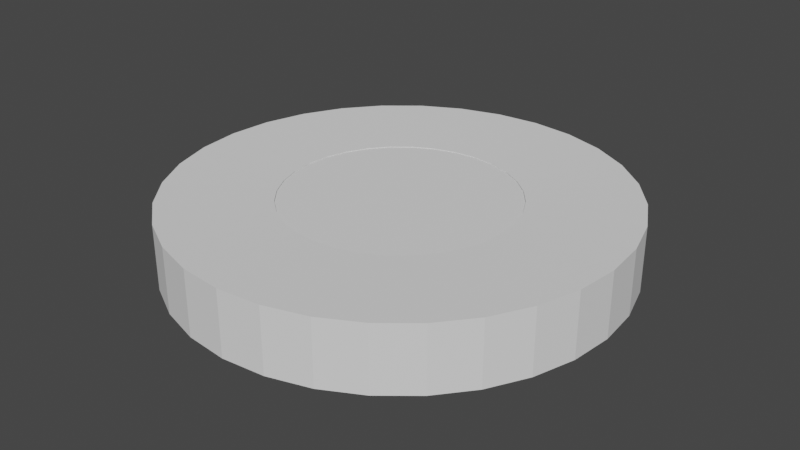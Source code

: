 # Source: TargetStyle2.blend  (saved by Blender 3.1.7; exported with 4.5.12 LTS)
import bpy
from mathutils import Matrix  # noqa: F401  (used for matrix-valued properties, if any)

bpy.ops.wm.read_factory_settings(use_empty=True)
scene = bpy.context.scene
scene.name = 'Scene'

# ---- collections
col_collection = bpy.data.collections.new('Collection'); scene.collection.children.link(col_collection)

# ---- world
world_world = bpy.data.worlds.new('World'); scene.world = world_world
world_world.use_nodes = True; world_world.node_tree.nodes.clear()
_N = world_world.node_tree.nodes; _L = world_world.node_tree.links
n0 = _N.new('ShaderNodeOutputWorld'); n0.name = 'World Output'; n0.location = (300, 300)
n1 = _N.new('ShaderNodeBackground'); n1.name = 'Background'; n1.location = (10, 300)
n1.inputs[0].default_value = (0.05088, 0.05088, 0.05088, 1.0)
_L.new(n1.outputs[0], n0.inputs[0])
n0.is_active_output = True
world_world.color = (0.05088, 0.05088, 0.05088)
world_world.use_sun_shadow = False
world_world.sun_shadow_jitter_overblur = 0.0

# ---- meshes
me_cylinder = bpy.data.meshes.new('Cylinder')
me_cylinder.from_pydata([(-1.946e-08, 0.5131, -0.9238), (-1.946e-08, 0.5131, 0.9238), (0.1001, 0.5033, -0.9238), (0.1001, 0.5033, 0.9238), (0.1964, 0.4741, -0.9238), (0.1964, 0.4741, 0.9238), (0.2851, 0.4266, -0.9238), (0.2851, 0.4266, 0.9238), (0.3628, 0.3628, -0.9238), (0.3628, 0.3628, 0.9238), (0.4266, 0.2851, -0.9238), (0.4266, 0.2851, 0.9238), (0.4741, 0.1964, -0.9238), (0.4741, 0.1964, 0.9238), (0.5033, 0.1001, -0.9238), (0.5033, 0.1001, 0.9238), (0.5131, -2.059e-08, -0.9238), (0.5131, -2.059e-08, 0.9238), (0.5033, -0.1001, -0.9238), (0.5033, -0.1001, 0.9238), (0.4741, -0.1964, -0.9238), (0.4741, -0.1964, 0.9238), (0.4266, -0.2851, -0.9238), (0.4266, -0.2851, 0.9238), (0.3628, -0.3628, -0.9238), (0.3628, -0.3628, 0.9238), (0.2851, -0.4266, -0.9238), (0.2851, -0.4266, 0.9238), (0.1964, -0.4741, -0.9238), (0.1964, -0.4741, 0.9238), (0.1001, -0.5033, -0.9238), (0.1001, -0.5033, 0.9238), (-5.099e-08, -0.5131, -0.9238), (-5.099e-08, -0.5131, 0.9238), (-0.1001, -0.5033, -0.9238), (-0.1001, -0.5033, 0.9238), (-0.1964, -0.4741, -0.9238), (-0.1964, -0.4741, 0.9238), (-0.2851, -0.4266, -0.9238), (-0.2851, -0.4266, 0.9238), (-0.3628, -0.3628, -0.9238), (-0.3628, -0.3628, 0.9238), (-0.4266, -0.2851, -0.9238), (-0.4266, -0.2851, 0.9238), (-0.4741, -0.1964, -0.9238), (-0.4741, -0.1964, 0.9238), (-0.5033, -0.1001, -0.9238), (-0.5033, -0.1001, 0.9238), (-0.5131, 1.139e-08, -0.9238), (-0.5131, 1.139e-08, 0.9238), (-0.5033, 0.1001, -0.9238), (-0.5033, 0.1001, 0.9238), (-0.4741, 0.1964, -0.9238), (-0.4741, 0.1964, 0.9238), (-0.4266, 0.2851, -0.9238), (-0.4266, 0.2851, 0.9238), (-0.3628, 0.3628, -0.9238), (-0.3628, 0.3628, 0.9238), (-0.2851, 0.4266, -0.9238), (-0.2851, 0.4266, 0.9238), (-0.1964, 0.4741, -0.9238), (-0.1964, 0.4741, 0.9238), (-0.1001, 0.5033, -0.9238), (-0.1001, 0.5033, 0.9238), (0.0, 1.0, -1.0), (0.1951, 0.9808, -1.0), (0.1951, 0.9808, 1.0), (0.0, 1.0, 1.0), (0.3827, 0.9239, -1.0), (0.3827, 0.9239, 1.0), (0.5556, 0.8315, -1.0), (0.5556, 0.8315, 1.0), (0.7071, 0.7071, -1.0), (0.7071, 0.7071, 1.0), (0.8315, 0.5556, -1.0), (0.8315, 0.5556, 1.0), (0.9239, 0.3827, -1.0), (0.9239, 0.3827, 1.0), (0.9808, 0.1951, -1.0), (0.9808, 0.1951, 1.0), (1.0, -4.371e-08, -1.0), (1.0, -4.371e-08, 1.0), (0.9808, -0.1951, -1.0), (0.9808, -0.1951, 1.0), (0.9239, -0.3827, -1.0), (0.9239, -0.3827, 1.0), (0.8315, -0.5556, -1.0), (0.8315, -0.5556, 1.0), (0.7071, -0.7071, -1.0), (0.7071, -0.7071, 1.0), (0.5556, -0.8315, -1.0), (0.5556, -0.8315, 1.0), (0.3827, -0.9239, -1.0), (0.3827, -0.9239, 1.0), (0.1951, -0.9808, -1.0), (0.1951, -0.9808, 1.0), (-8.742e-08, -1.0, -1.0), (-8.742e-08, -1.0, 1.0), (-0.1951, -0.9808, -1.0), (-0.1951, -0.9808, 1.0), (-0.3827, -0.9239, -1.0), (-0.3827, -0.9239, 1.0), (-0.5556, -0.8315, -1.0), (-0.5556, -0.8315, 1.0), (-0.7071, -0.7071, -1.0), (-0.7071, -0.7071, 1.0), (-0.8315, -0.5556, -1.0), (-0.8315, -0.5556, 1.0), (-0.9239, -0.3827, -1.0), (-0.9239, -0.3827, 1.0), (-0.9808, -0.1951, -1.0), (-0.9808, -0.1951, 1.0), (-1.0, 1.192e-08, -1.0), (-1.0, 1.192e-08, 1.0), (-0.9808, 0.1951, -1.0), (-0.9808, 0.1951, 1.0), (-0.9239, 0.3827, -1.0), (-0.9239, 0.3827, 1.0), (-0.8315, 0.5556, -1.0), (-0.8315, 0.5556, 1.0), (-0.7071, 0.7071, -1.0), (-0.7071, 0.7071, 1.0), (-0.5556, 0.8315, -1.0), (-0.5556, 0.8315, 1.0), (-0.3827, 0.9239, -1.0), (-0.3827, 0.9239, 1.0), (-0.1951, 0.9808, -1.0), (-0.1951, 0.9808, 1.0)], [], [(64, 67, 66, 65), (65, 66, 69, 68), (68, 69, 71, 70), (70, 71, 73, 72), (72, 73, 75, 74), (74, 75, 77, 76), (76, 77, 79, 78), (78, 79, 81, 80), (80, 81, 83, 82), (82, 83, 85, 84), (84, 85, 87, 86), (86, 87, 89, 88), (88, 89, 91, 90), (90, 91, 93, 92), (92, 93, 95, 94), (94, 95, 97, 96), (96, 97, 99, 98), (98, 99, 101, 100), (100, 101, 103, 102), (102, 103, 105, 104), (104, 105, 107, 106), (106, 107, 109, 108), (108, 109, 111, 110), (110, 111, 113, 112), (112, 113, 115, 114), (114, 115, 117, 116), (116, 117, 119, 118), (118, 119, 121, 120), (120, 121, 123, 122), (122, 123, 125, 124), (63, 61, 60, 62), (124, 125, 127, 126), (126, 127, 67, 64), (1, 63, 62, 0), (2, 0, 64, 65), (1, 3, 66, 67), (4, 2, 65, 68), (3, 5, 69, 66), (6, 4, 68, 70), (5, 7, 71, 69), (8, 6, 70, 72), (7, 9, 73, 71), (10, 8, 72, 74), (9, 11, 75, 73), (12, 10, 74, 76), (11, 13, 77, 75), (14, 12, 76, 78), (13, 15, 79, 77), (16, 14, 78, 80), (15, 17, 81, 79), (18, 16, 80, 82), (17, 19, 83, 81), (20, 18, 82, 84), (19, 21, 85, 83), (22, 20, 84, 86), (21, 23, 87, 85), (24, 22, 86, 88), (23, 25, 89, 87), (26, 24, 88, 90), (25, 27, 91, 89), (28, 26, 90, 92), (27, 29, 93, 91), (30, 28, 92, 94), (29, 31, 95, 93), (32, 30, 94, 96), (31, 33, 97, 95), (34, 32, 96, 98), (33, 35, 99, 97), (36, 34, 98, 100), (35, 37, 101, 99), (38, 36, 100, 102), (37, 39, 103, 101), (40, 38, 102, 104), (39, 41, 105, 103), (42, 40, 104, 106), (41, 43, 107, 105), (44, 42, 106, 108), (43, 45, 109, 107), (46, 44, 108, 110), (45, 47, 111, 109), (48, 46, 110, 112), (47, 49, 113, 111), (50, 48, 112, 114), (49, 51, 115, 113), (52, 50, 114, 116), (51, 53, 117, 115), (54, 52, 116, 118), (53, 55, 119, 117), (56, 54, 118, 120), (55, 57, 121, 119), (58, 56, 120, 122), (57, 59, 123, 121), (60, 58, 122, 124), (59, 61, 125, 123), (62, 60, 124, 126), (61, 63, 127, 125), (0, 62, 126, 64), (63, 1, 67, 127), (61, 59, 58, 60), (59, 57, 56, 58), (57, 55, 54, 56), (55, 53, 52, 54), (53, 51, 50, 52), (51, 49, 48, 50), (49, 47, 46, 48), (47, 45, 44, 46), (45, 43, 42, 44), (43, 41, 40, 42), (41, 39, 38, 40), (39, 37, 36, 38), (37, 35, 34, 36), (35, 33, 32, 34), (33, 31, 30, 32), (31, 29, 28, 30), (29, 27, 26, 28), (27, 25, 24, 26), (25, 23, 22, 24), (23, 21, 20, 22), (21, 19, 18, 20), (19, 17, 16, 18), (17, 15, 14, 16), (15, 13, 12, 14), (13, 11, 10, 12), (11, 9, 8, 10), (9, 7, 6, 8), (7, 5, 4, 6), (5, 3, 2, 4), (3, 1, 0, 2)])
_uv = me_cylinder.uv_layers.new(name='UVMap')
_uv.uv.foreach_set('vector', [1.0, 0.5, 1.0, 1.0, 0.9688, 1.0, 0.9688, 0.5, 0.9688, 0.5, 0.9688, 1.0, 0.9375, 1.0, 0.9375, 0.5, 0.9375, 0.5, 0.9375, 1.0, 0.9062, 1.0, 0.9062, 0.5, 0.9062, 0.5, 0.9062, 1.0, 0.875, 1.0, 0.875, 0.5, 0.875, 0.5, 0.875, 1.0, 0.8438, 1.0, 0.8438, 0.5, 0.8438, 0.5, 0.8438, 1.0, 0.8125, 1.0, 0.8125, 0.5, 0.8125, 0.5, 0.8125, 1.0, 0.7812, 1.0, 0.7812, 0.5, 0.7812, 0.5, 0.7812, 1.0, 0.75, 1.0, 0.75, 0.5, 0.75, 0.5, 0.75, 1.0, 0.7188, 1.0, 0.7188, 0.5, 0.7188, 0.5, 0.7188, 1.0, 0.6875, 1.0, 0.6875, 0.5, 0.6875, 0.5, 0.6875, 1.0, 0.6562, 1.0, 0.6562, 0.5, 0.6562, 0.5, 0.6562, 1.0, 0.625, 1.0, 0.625, 0.5, 0.625, 0.5, 0.625, 1.0, 0.5938, 1.0, 0.5938, 0.5, 0.5938, 0.5, 0.5938, 1.0, 0.5625, 1.0, 0.5625, 0.5, 0.5625, 0.5, 0.5625, 1.0, 0.5312, 1.0, 0.5312, 0.5, 0.5312, 0.5, 0.5312, 1.0, 0.5, 1.0, 0.5, 0.5, 0.5, 0.5, 0.5, 1.0, 0.4688, 1.0, 0.4688, 0.5, 0.4688, 0.5, 0.4688, 1.0, 0.4375, 1.0, 0.4375, 0.5, 0.4375, 0.5, 0.4375, 1.0, 0.4062, 1.0, 0.4062, 0.5, 0.4062, 0.5, 0.4062, 1.0, 0.375, 1.0, 0.375, 0.5, 0.375, 0.5, 0.375, 1.0, 0.3438, 1.0, 0.3438, 0.5, 0.3438, 0.5, 0.3438, 1.0, 0.3125, 1.0, 0.3125, 0.5, 0.3125, 0.5, 0.3125, 1.0, 0.2812, 1.0, 0.2812, 0.5, 0.2812, 0.5, 0.2812, 1.0, 0.25, 1.0, 0.25, 0.5, 0.25, 0.5, 0.25, 1.0, 0.2188, 1.0, 0.2188, 0.5, 0.2188, 0.5, 0.2188, 1.0, 0.1875, 1.0, 0.1875, 0.5, 0.1875, 0.5, 0.1875, 1.0, 0.1562, 1.0, 0.1562, 0.5, 0.1562, 0.5, 0.1562, 1.0, 0.125, 1.0, 0.125, 0.5, 0.125, 0.5, 0.125, 1.0, 0.09375, 1.0, 0.09375, 0.5, 0.09375, 0.5, 0.09375, 1.0, 0.0625, 1.0, 0.0625, 0.5, 0.2129, 0.4368, 0.1771, 0.4259, 0.6771, 0.4259, 0.7129, 0.4368, 0.0625, 0.5, 0.0625, 1.0, 0.03125, 1.0, 0.03125, 0.5, 0.03125, 0.5, 0.03125, 1.0, 0.0, 1.0, 0.0, 0.5, 0.25, 0.4404, 0.2129, 0.4368, 0.7129, 0.4368, 0.75, 0.4404, 0.7871, 0.4368, 0.75, 0.4404, 0.75, 0.49, 0.7968, 0.4854, 0.25, 0.4404, 0.2871, 0.4368, 0.2968, 0.4854, 0.25, 0.49, 0.8229, 0.4259, 0.7871, 0.4368, 0.7968, 0.4854, 0.8418, 0.4717, 0.2871, 0.4368, 0.3229, 0.4259, 0.3418, 0.4717, 0.2968, 0.4854, 0.8558, 0.4083, 0.8229, 0.4259, 0.8418, 0.4717, 0.8833, 0.4496, 0.3229, 0.4259, 0.3558, 0.4083, 0.3833, 0.4496, 0.3418, 0.4717, 0.8846, 0.3846, 0.8558, 0.4083, 0.8833, 0.4496, 0.9197, 0.4197, 0.3558, 0.4083, 0.3846, 0.3846, 0.4197, 0.4197, 0.3833, 0.4496, 0.9083, 0.3558, 0.8846, 0.3846, 0.9197, 0.4197, 0.9496, 0.3833, 0.3846, 0.3846, 0.4083, 0.3558, 0.4496, 0.3833, 0.4197, 0.4197, 0.9259, 0.3229, 0.9083, 0.3558, 0.9496, 0.3833, 0.9717, 0.3418, 0.4083, 0.3558, 0.4259, 0.3229, 0.4717, 0.3418, 0.4496, 0.3833, 0.9368, 0.2871, 0.9259, 0.3229, 0.9717, 0.3418, 0.9854, 0.2968, 0.4259, 0.3229, 0.4368, 0.2871, 0.4854, 0.2968, 0.4717, 0.3418, 0.9404, 0.25, 0.9368, 0.2871, 0.9854, 0.2968, 0.99, 0.25, 0.4368, 0.2871, 0.4404, 0.25, 0.49, 0.25, 0.4854, 0.2968, 0.9368, 0.2129, 0.9404, 0.25, 0.99, 0.25, 0.9854, 0.2032, 0.4404, 0.25, 0.4368, 0.2129, 0.4854, 0.2032, 0.49, 0.25, 0.9259, 0.1771, 0.9368, 0.2129, 0.9854, 0.2032, 0.9717, 0.1582, 0.4368, 0.2129, 0.4259, 0.1771, 0.4717, 0.1582, 0.4854, 0.2032, 0.9083, 0.1442, 0.9259, 0.1771, 0.9717, 0.1582, 0.9496, 0.1167, 0.4259, 0.1771, 0.4083, 0.1442, 0.4496, 0.1167, 0.4717, 0.1582, 0.8846, 0.1154, 0.9083, 0.1442, 0.9496, 0.1167, 0.9197, 0.08029, 0.4083, 0.1442, 0.3846, 0.1154, 0.4197, 0.08029, 0.4496, 0.1167, 0.8558, 0.09167, 0.8846, 0.1154, 0.9197, 0.08029, 0.8833, 0.05045, 0.3846, 0.1154, 0.3558, 0.09167, 0.3833, 0.05045, 0.4197, 0.08029, 0.8229, 0.07407, 0.8558, 0.09167, 0.8833, 0.05045, 0.8418, 0.02827, 0.3558, 0.09167, 0.3229, 0.07407, 0.3418, 0.02827, 0.3833, 0.05045, 0.7871, 0.06324, 0.8229, 0.07407, 0.8418, 0.02827, 0.7968, 0.01461, 0.3229, 0.07407, 0.2871, 0.06324, 0.2968, 0.01461, 0.3418, 0.02827, 0.75, 0.05958, 0.7871, 0.06324, 0.7968, 0.01461, 0.75, 0.01, 0.2871, 0.06324, 0.25, 0.05958, 0.25, 0.01, 0.2968, 0.01461, 0.7129, 0.06324, 0.75, 0.05958, 0.75, 0.01, 0.7032, 0.01461, 0.25, 0.05958, 0.2129, 0.06324, 0.2032, 0.01461, 0.25, 0.01, 0.6771, 0.07407, 0.7129, 0.06324, 0.7032, 0.01461, 0.6582, 0.02827, 0.2129, 0.06324, 0.1771, 0.07407, 0.1582, 0.02827, 0.2032, 0.01461, 0.6442, 0.09167, 0.6771, 0.07407, 0.6582, 0.02827, 0.6167, 0.05045, 0.1771, 0.07407, 0.1442, 0.09167, 0.1167, 0.05045, 0.1582, 0.02827, 0.6154, 0.1154, 0.6442, 0.09167, 0.6167, 0.05045, 0.5803, 0.08029, 0.1442, 0.09167, 0.1154, 0.1154, 0.08029, 0.08029, 0.1167, 0.05045, 0.5917, 0.1442, 0.6154, 0.1154, 0.5803, 0.08029, 0.5504, 0.1167, 0.1154, 0.1154, 0.09167, 0.1442, 0.05045, 0.1167, 0.08029, 0.08029, 0.5741, 0.1771, 0.5917, 0.1442, 0.5504, 0.1167, 0.5283, 0.1582, 0.09167, 0.1442, 0.07407, 0.1771, 0.02827, 0.1582, 0.05045, 0.1167, 0.5632, 0.2129, 0.5741, 0.1771, 0.5283, 0.1582, 0.5146, 0.2032, 0.07407, 0.1771, 0.06324, 0.2129, 0.01461, 0.2032, 0.02827, 0.1582, 0.5596, 0.25, 0.5632, 0.2129, 0.5146, 0.2032, 0.51, 0.25, 0.06324, 0.2129, 0.05958, 0.25, 0.01, 0.25, 0.01461, 0.2032, 0.5632, 0.2871, 0.5596, 0.25, 0.51, 0.25, 0.5146, 0.2968, 0.05958, 0.25, 0.06324, 0.2871, 0.01461, 0.2968, 0.01, 0.25, 0.5741, 0.3229, 0.5632, 0.2871, 0.5146, 0.2968, 0.5283, 0.3418, 0.06324, 0.2871, 0.07407, 0.3229, 0.02827, 0.3418, 0.01461, 0.2968, 0.5917, 0.3558, 0.5741, 0.3229, 0.5283, 0.3418, 0.5504, 0.3833, 0.07407, 0.3229, 0.09167, 0.3558, 0.05045, 0.3833, 0.02827, 0.3418, 0.6154, 0.3846, 0.5917, 0.3558, 0.5504, 0.3833, 0.5803, 0.4197, 0.09167, 0.3558, 0.1154, 0.3846, 0.08029, 0.4197, 0.05045, 0.3833, 0.6442, 0.4083, 0.6154, 0.3846, 0.5803, 0.4197, 0.6167, 0.4496, 0.1154, 0.3846, 0.1442, 0.4083, 0.1167, 0.4496, 0.08029, 0.4197, 0.6771, 0.4259, 0.6442, 0.4083, 0.6167, 0.4496, 0.6582, 0.4717, 0.1442, 0.4083, 0.1771, 0.4259, 0.1582, 0.4717, 0.1167, 0.4496, 0.7129, 0.4368, 0.6771, 0.4259, 0.6582, 0.4717, 0.7032, 0.4854, 0.1771, 0.4259, 0.2129, 0.4368, 0.2032, 0.4854, 0.1582, 0.4717, 0.75, 0.4404, 0.7129, 0.4368, 0.7032, 0.4854, 0.75, 0.49, 0.2129, 0.4368, 0.25, 0.4404, 0.25, 0.49, 0.2032, 0.4854, 0.1771, 0.4259, 0.1442, 0.4083, 0.6442, 0.4083, 0.6771, 0.4259, 0.1442, 0.4083, 0.1154, 0.3846, 0.6154, 0.3846, 0.6442, 0.4083, 0.1154, 0.3846, 0.09167, 0.3558, 0.5917, 0.3558, 0.6154, 0.3846, 0.09167, 0.3558, 0.07407, 0.3229, 0.5741, 0.3229, 0.5917, 0.3558, 0.07407, 0.3229, 0.06324, 0.2871, 0.5632, 0.2871, 0.5741, 0.3229, 0.06324, 0.2871, 0.05958, 0.25, 0.5596, 0.25, 0.5632, 0.2871, 0.05958, 0.25, 0.06324, 0.2129, 0.5632, 0.2129, 0.5596, 0.25, 0.06324, 0.2129, 0.07407, 0.1771, 0.5741, 0.1771, 0.5632, 0.2129, 0.07407, 0.1771, 0.09167, 0.1442, 0.5917, 0.1442, 0.5741, 0.1771, 0.09167, 0.1442, 0.1154, 0.1154, 0.6154, 0.1154, 0.5917, 0.1442, 0.1154, 0.1154, 0.1442, 0.09167, 0.6442, 0.09167, 0.6154, 0.1154, 0.1442, 0.09167, 0.1771, 0.07407, 0.6771, 0.07407, 0.6442, 0.09167, 0.1771, 0.07407, 0.2129, 0.06324, 0.7129, 0.06324, 0.6771, 0.07407, 0.2129, 0.06324, 0.25, 0.05958, 0.75, 0.05958, 0.7129, 0.06324, 0.25, 0.05958, 0.2871, 0.06324, 0.7871, 0.06324, 0.75, 0.05958, 0.2871, 0.06324, 0.3229, 0.07407, 0.8229, 0.07407, 0.7871, 0.06324, 0.3229, 0.07407, 0.3558, 0.09167, 0.8558, 0.09167, 0.8229, 0.07407, 0.3558, 0.09167, 0.3846, 0.1154, 0.8846, 0.1154, 0.8558, 0.09167, 0.3846, 0.1154, 0.4083, 0.1442, 0.9083, 0.1442, 0.8846, 0.1154, 0.4083, 0.1442, 0.4259, 0.1771, 0.9259, 0.1771, 0.9083, 0.1442, 0.4259, 0.1771, 0.4368, 0.2129, 0.9368, 0.2129, 0.9259, 0.1771, 0.4368, 0.2129, 0.4404, 0.25, 0.9404, 0.25, 0.9368, 0.2129, 0.4404, 0.25, 0.4368, 0.2871, 0.9368, 0.2871, 0.9404, 0.25, 0.4368, 0.2871, 0.4259, 0.3229, 0.9259, 0.3229, 0.9368, 0.2871, 0.4259, 0.3229, 0.4083, 0.3558, 0.9083, 0.3558, 0.9259, 0.3229, 0.4083, 0.3558, 0.3846, 0.3846, 0.8846, 0.3846, 0.9083, 0.3558, 0.3846, 0.3846, 0.3558, 0.4083, 0.8558, 0.4083, 0.8846, 0.3846, 0.3558, 0.4083, 0.3229, 0.4259, 0.8229, 0.4259, 0.8558, 0.4083, 0.3229, 0.4259, 0.2871, 0.4368, 0.7871, 0.4368, 0.8229, 0.4259, 0.2871, 0.4368, 0.25, 0.4404, 0.75, 0.4404, 0.7871, 0.4368])
me_cylinder.use_remesh_fix_poles = True
me_cylinder.use_remesh_preserve_attributes = False
me_cylinder.update()
me_cylinder_003 = bpy.data.meshes.new('Cylinder.003')
me_cylinder_003.from_pydata([(0.0, 1.0, -1.0), (0.0, 1.0, 1.0), (0.1951, 0.9808, -1.0), (0.1951, 0.9808, 1.0), (0.3827, 0.9239, -1.0), (0.3827, 0.9239, 1.0), (0.5556, 0.8315, -1.0), (0.5556, 0.8315, 1.0), (0.7071, 0.7071, -1.0), (0.7071, 0.7071, 1.0), (0.8315, 0.5556, -1.0), (0.8315, 0.5556, 1.0), (0.9239, 0.3827, -1.0), (0.9239, 0.3827, 1.0), (0.9808, 0.1951, -1.0), (0.9808, 0.1951, 1.0), (1.0, -4.371e-08, -1.0), (1.0, -4.371e-08, 1.0), (0.9808, -0.1951, -1.0), (0.9808, -0.1951, 1.0), (0.9239, -0.3827, -1.0), (0.9239, -0.3827, 1.0), (0.8315, -0.5556, -1.0), (0.8315, -0.5556, 1.0), (0.7071, -0.7071, -1.0), (0.7071, -0.7071, 1.0), (0.5556, -0.8315, -1.0), (0.5556, -0.8315, 1.0), (0.3827, -0.9239, -1.0), (0.3827, -0.9239, 1.0), (0.1951, -0.9808, -1.0), (0.1951, -0.9808, 1.0), (-8.742e-08, -1.0, -1.0), (-8.742e-08, -1.0, 1.0), (-0.1951, -0.9808, -1.0), (-0.1951, -0.9808, 1.0), (-0.3827, -0.9239, -1.0), (-0.3827, -0.9239, 1.0), (-0.5556, -0.8315, -1.0), (-0.5556, -0.8315, 1.0), (-0.7071, -0.7071, -1.0), (-0.7071, -0.7071, 1.0), (-0.8315, -0.5556, -1.0), (-0.8315, -0.5556, 1.0), (-0.9239, -0.3827, -1.0), (-0.9239, -0.3827, 1.0), (-0.9808, -0.1951, -1.0), (-0.9808, -0.1951, 1.0), (-1.0, 1.192e-08, -1.0), (-1.0, 1.192e-08, 1.0), (-0.9808, 0.1951, -1.0), (-0.9808, 0.1951, 1.0), (-0.9239, 0.3827, -1.0), (-0.9239, 0.3827, 1.0), (-0.8315, 0.5556, -1.0), (-0.8315, 0.5556, 1.0), (-0.7071, 0.7071, -1.0), (-0.7071, 0.7071, 1.0), (-0.5556, 0.8315, -1.0), (-0.5556, 0.8315, 1.0), (-0.3827, 0.9239, -1.0), (-0.3827, 0.9239, 1.0), (-0.1951, 0.9808, -1.0), (-0.1951, 0.9808, 1.0)], [], [(0, 1, 3, 2), (2, 3, 5, 4), (4, 5, 7, 6), (6, 7, 9, 8), (8, 9, 11, 10), (10, 11, 13, 12), (12, 13, 15, 14), (14, 15, 17, 16), (16, 17, 19, 18), (18, 19, 21, 20), (20, 21, 23, 22), (22, 23, 25, 24), (24, 25, 27, 26), (26, 27, 29, 28), (28, 29, 31, 30), (30, 31, 33, 32), (32, 33, 35, 34), (34, 35, 37, 36), (36, 37, 39, 38), (38, 39, 41, 40), (40, 41, 43, 42), (42, 43, 45, 44), (44, 45, 47, 46), (46, 47, 49, 48), (48, 49, 51, 50), (50, 51, 53, 52), (52, 53, 55, 54), (54, 55, 57, 56), (56, 57, 59, 58), (58, 59, 61, 60), (3, 1, 63, 61, 59, 57, 55, 53, 51, 49, 47, 45, 43, 41, 39, 37, 35, 33, 31, 29, 27, 25, 23, 21, 19, 17, 15, 13, 11, 9, 7, 5), (60, 61, 63, 62), (62, 63, 1, 0), (0, 2, 4, 6, 8, 10, 12, 14, 16, 18, 20, 22, 24, 26, 28, 30, 32, 34, 36, 38, 40, 42, 44, 46, 48, 50, 52, 54, 56, 58, 60, 62)])
_uv = me_cylinder_003.uv_layers.new(name='UVMap')
_uv.uv.foreach_set('vector', [1.0, 0.5, 1.0, 1.0, 0.9688, 1.0, 0.9688, 0.5, 0.9688, 0.5, 0.9688, 1.0, 0.9375, 1.0, 0.9375, 0.5, 0.9375, 0.5, 0.9375, 1.0, 0.9062, 1.0, 0.9062, 0.5, 0.9062, 0.5, 0.9062, 1.0, 0.875, 1.0, 0.875, 0.5, 0.875, 0.5, 0.875, 1.0, 0.8438, 1.0, 0.8438, 0.5, 0.8438, 0.5, 0.8438, 1.0, 0.8125, 1.0, 0.8125, 0.5, 0.8125, 0.5, 0.8125, 1.0, 0.7812, 1.0, 0.7812, 0.5, 0.7812, 0.5, 0.7812, 1.0, 0.75, 1.0, 0.75, 0.5, 0.75, 0.5, 0.75, 1.0, 0.7188, 1.0, 0.7188, 0.5, 0.7188, 0.5, 0.7188, 1.0, 0.6875, 1.0, 0.6875, 0.5, 0.6875, 0.5, 0.6875, 1.0, 0.6562, 1.0, 0.6562, 0.5, 0.6562, 0.5, 0.6562, 1.0, 0.625, 1.0, 0.625, 0.5, 0.625, 0.5, 0.625, 1.0, 0.5938, 1.0, 0.5938, 0.5, 0.5938, 0.5, 0.5938, 1.0, 0.5625, 1.0, 0.5625, 0.5, 0.5625, 0.5, 0.5625, 1.0, 0.5312, 1.0, 0.5312, 0.5, 0.5312, 0.5, 0.5312, 1.0, 0.5, 1.0, 0.5, 0.5, 0.5, 0.5, 0.5, 1.0, 0.4688, 1.0, 0.4688, 0.5, 0.4688, 0.5, 0.4688, 1.0, 0.4375, 1.0, 0.4375, 0.5, 0.4375, 0.5, 0.4375, 1.0, 0.4062, 1.0, 0.4062, 0.5, 0.4062, 0.5, 0.4062, 1.0, 0.375, 1.0, 0.375, 0.5, 0.375, 0.5, 0.375, 1.0, 0.3438, 1.0, 0.3438, 0.5, 0.3438, 0.5, 0.3438, 1.0, 0.3125, 1.0, 0.3125, 0.5, 0.3125, 0.5, 0.3125, 1.0, 0.2812, 1.0, 0.2812, 0.5, 0.2812, 0.5, 0.2812, 1.0, 0.25, 1.0, 0.25, 0.5, 0.25, 0.5, 0.25, 1.0, 0.2188, 1.0, 0.2188, 0.5, 0.2188, 0.5, 0.2188, 1.0, 0.1875, 1.0, 0.1875, 0.5, 0.1875, 0.5, 0.1875, 1.0, 0.1562, 1.0, 0.1562, 0.5, 0.1562, 0.5, 0.1562, 1.0, 0.125, 1.0, 0.125, 0.5, 0.125, 0.5, 0.125, 1.0, 0.09375, 1.0, 0.09375, 0.5, 0.09375, 0.5, 0.09375, 1.0, 0.0625, 1.0, 0.0625, 0.5, 0.2968, 0.4854, 0.25, 0.49, 0.2032, 0.4854, 0.1582, 0.4717, 0.1167, 0.4496, 0.08029, 0.4197, 0.05045, 0.3833, 0.02827, 0.3418, 0.01461, 0.2968, 0.01, 0.25, 0.01461, 0.2032, 0.02827, 0.1582, 0.05045, 0.1167, 0.08029, 0.08029, 0.1167, 0.05045, 0.1582, 0.02827, 0.2032, 0.01461, 0.25, 0.01, 0.2968, 0.01461, 0.3418, 0.02827, 0.3833, 0.05045, 0.4197, 0.08029, 0.4496, 0.1167, 0.4717, 0.1582, 0.4854, 0.2032, 0.49, 0.25, 0.4854, 0.2968, 0.4717, 0.3418, 0.4496, 0.3833, 0.4197, 0.4197, 0.3833, 0.4496, 0.3418, 0.4717, 0.0625, 0.5, 0.0625, 1.0, 0.03125, 1.0, 0.03125, 0.5, 0.03125, 0.5, 0.03125, 1.0, 0.0, 1.0, 0.0, 0.5, 0.75, 0.49, 0.7968, 0.4854, 0.8418, 0.4717, 0.8833, 0.4496, 0.9197, 0.4197, 0.9496, 0.3833, 0.9717, 0.3418, 0.9854, 0.2968, 0.99, 0.25, 0.9854, 0.2032, 0.9717, 0.1582, 0.9496, 0.1167, 0.9197, 0.08029, 0.8833, 0.05045, 0.8418, 0.02827, 0.7968, 0.01461, 0.75, 0.01, 0.7032, 0.01461, 0.6582, 0.02827, 0.6167, 0.05045, 0.5803, 0.08029, 0.5504, 0.1167, 0.5283, 0.1582, 0.5146, 0.2032, 0.51, 0.25, 0.5146, 0.2968, 0.5283, 0.3418, 0.5504, 0.3833, 0.5803, 0.4197, 0.6167, 0.4496, 0.6582, 0.4717, 0.7032, 0.4854])
me_cylinder_003.use_remesh_fix_poles = True
me_cylinder_003.use_remesh_preserve_attributes = False
me_cylinder_003.update()

# ---- objects
ob_cylinder = bpy.data.objects.new('Cylinder', me_cylinder)
ob_cylinder_003 = bpy.data.objects.new('Cylinder.003', me_cylinder_003)

# ---- transforms, parenting, visibility, modifiers, constraints
ob_cylinder.location = (0.0, 0.0, 0.0)
ob_cylinder.scale = (1.0, 1.0, 0.1462)
ob_cylinder_003.location = (0.0, 0.0, 0.0)
ob_cylinder_003.scale = (0.5118, 0.5118, 0.1322)

# ---- collection membership
col_collection.objects.link(ob_cylinder)
col_collection.objects.link(ob_cylinder_003)

# ---- scene / render settings (as saved in the file)
scene.frame_start = 1; scene.frame_end = 250; scene.frame_set(1)
scene.render.engine = 'BLENDER_EEVEE_NEXT'
scene.cycles.sampling_pattern = 'TABULATED_SOBOL'
scene.cycles.use_light_tree = False
scene.view_settings.view_transform = 'Filmic'
bpy.context.view_layer.update()

# ---- added for rendering (the .blend has no active camera and no usable light): camera, sun
cam_auto = bpy.data.cameras.new('AutoCamera')
cam_auto.lens = 50.0
cam_auto.sensor_width = 36.0
cam_auto.clip_end = 1000.0
ob_auto_camera = bpy.data.objects.new('AutoCamera', cam_auto)
scene.collection.objects.link(ob_auto_camera)
ob_auto_camera.location = (2.63087, -3.15704, 2.1047)
ob_auto_camera.rotation_euler = (1.09748, -7.21219e-08, 0.694738)
scene.camera = ob_auto_camera
light_auto_sun = bpy.data.lights.new('AutoSun', 'SUN')
light_auto_sun.energy = 3.0
light_auto_sun.angle = 0.0523599
ob_auto_sun = bpy.data.objects.new('AutoSun', light_auto_sun)
scene.collection.objects.link(ob_auto_sun)
ob_auto_sun.rotation_euler = (0.872665, 0.174533, 0.523599)
bpy.context.view_layer.update()
